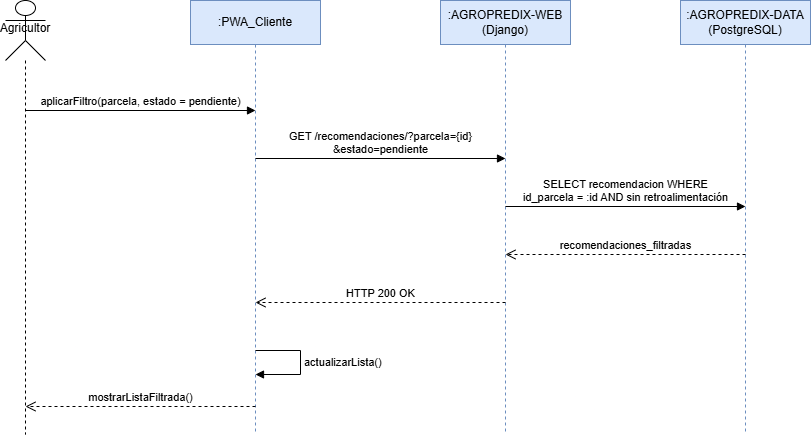

The diagram above was exported from draw.io. Its source (the exported page's mxGraphModel, read from the mxfile embedded in the PNG):
<mxGraphModel dx="1100" dy="608" grid="1" gridSize="10" guides="1" tooltips="1" connect="1" arrows="1" fold="1" page="1" pageScale="1" pageWidth="1000" pageHeight="1169" math="0" shadow="0">
  <root>
    <mxCell id="0" />
    <mxCell id="1" parent="0" />
    <mxCell id="cu3-alt1-11" parent="1" style="shape=umlLifeline;participant=umlActor;perimeter=lifelinePerimeter;whiteSpace=wrap;html=1;container=0;collapsible=0;recursiveResize=0;outlineConnect=0;size=60;verticalAlign=top;" value="&lt;div&gt;&lt;br&gt;&lt;/div&gt;Agricultor" vertex="1">
      <mxGeometry height="434" width="40" x="90" y="50" as="geometry" />
    </mxCell>
    <mxCell id="cu3-alt1-12" parent="1" style="shape=umlLifeline;perimeter=lifelinePerimeter;whiteSpace=wrap;html=1;container=0;collapsible=0;recursiveResize=0;outlineConnect=0;size=44;fillColor=#dae8fc;strokeColor=#6c8ebf;" value=":PWA_Cliente" vertex="1">
      <mxGeometry height="434" width="130" x="275" y="50" as="geometry" />
    </mxCell>
    <mxCell id="cu3-alt1-13" parent="1" style="shape=umlLifeline;perimeter=lifelinePerimeter;whiteSpace=wrap;html=1;container=0;collapsible=0;recursiveResize=0;outlineConnect=0;size=44;fillColor=#dae8fc;strokeColor=#6c8ebf;" value=":AGROPREDIX-WEB&lt;br&gt;(Django)" vertex="1">
      <mxGeometry height="434" width="130" x="525" y="50" as="geometry" />
    </mxCell>
    <mxCell id="cu3-alt1-14" parent="1" style="shape=umlLifeline;perimeter=lifelinePerimeter;whiteSpace=wrap;html=1;container=0;collapsible=0;recursiveResize=0;outlineConnect=0;size=44;fillColor=#dae8fc;strokeColor=#6c8ebf;" value=":AGROPREDIX-DATA&lt;br&gt;(PostgreSQL)" vertex="1">
      <mxGeometry height="434" width="130" x="765" y="50" as="geometry" />
    </mxCell>
    <mxCell id="cu3-alt1-3" edge="1" parent="1" style="html=1;verticalAlign=bottom;endArrow=block;curved=0;rounded=0;" value="aplicarFiltro(parcela, estado = pendiente)">
      <mxGeometry relative="1" as="geometry">
        <mxPoint x="110" y="160" as="sourcePoint" />
        <mxPoint x="340" y="160" as="targetPoint" />
      </mxGeometry>
    </mxCell>
    <mxCell id="cu3-alt1-4" edge="1" parent="1" style="html=1;verticalAlign=bottom;endArrow=block;curved=0;rounded=0;" value="GET /recomendaciones/?parcela={id}&lt;div&gt;&amp;amp;estado=pendiente&lt;/div&gt;">
      <mxGeometry relative="1" as="geometry">
        <mxPoint x="340" y="208" as="sourcePoint" />
        <mxPoint x="590" y="208" as="targetPoint" />
      </mxGeometry>
    </mxCell>
    <mxCell id="cu3-alt1-5" edge="1" parent="1" style="html=1;verticalAlign=bottom;endArrow=block;curved=0;rounded=0;" value="SELECT recomendacion WHERE&lt;div&gt;id_parcela = :id AND sin retroalimentación&lt;/div&gt;">
      <mxGeometry relative="1" as="geometry">
        <mxPoint x="590" y="256" as="sourcePoint" />
        <mxPoint x="830" y="256" as="targetPoint" />
      </mxGeometry>
    </mxCell>
    <mxCell id="cu3-alt1-6" edge="1" parent="1" style="html=1;verticalAlign=bottom;endArrow=open;dashed=1;endSize=8;curved=0;rounded=0;" value="recomendaciones_filtradas">
      <mxGeometry relative="1" as="geometry">
        <mxPoint x="830" y="304" as="sourcePoint" />
        <mxPoint x="590" y="304" as="targetPoint" />
      </mxGeometry>
    </mxCell>
    <mxCell id="cu3-alt1-7" edge="1" parent="1" style="html=1;verticalAlign=bottom;endArrow=open;dashed=1;endSize=8;curved=0;rounded=0;" value="HTTP 200 OK">
      <mxGeometry relative="1" as="geometry">
        <mxPoint x="590" y="352" as="sourcePoint" />
        <mxPoint x="340" y="352" as="targetPoint" />
      </mxGeometry>
    </mxCell>
    <mxCell id="cu3-alt1-8" edge="1" parent="1" style="edgeStyle=orthogonalEdgeStyle;html=1;align=left;spacingLeft=2;endArrow=block;rounded=0;" value="actualizarLista()">
      <mxGeometry relative="1" as="geometry">
        <Array as="points">
          <mxPoint x="385" y="400" />
          <mxPoint x="385" y="424" />
        </Array>
        <mxPoint x="340" y="400" as="sourcePoint" />
        <mxPoint x="340" y="424" as="targetPoint" />
      </mxGeometry>
    </mxCell>
    <mxCell id="cu3-alt1-9" edge="1" parent="1" style="html=1;verticalAlign=bottom;endArrow=open;dashed=1;endSize=8;curved=0;rounded=0;" value="mostrarListaFiltrada()">
      <mxGeometry relative="1" as="geometry">
        <mxPoint x="340" y="456" as="sourcePoint" />
        <mxPoint x="110" y="456" as="targetPoint" />
      </mxGeometry>
    </mxCell>
  </root>
</mxGraphModel>